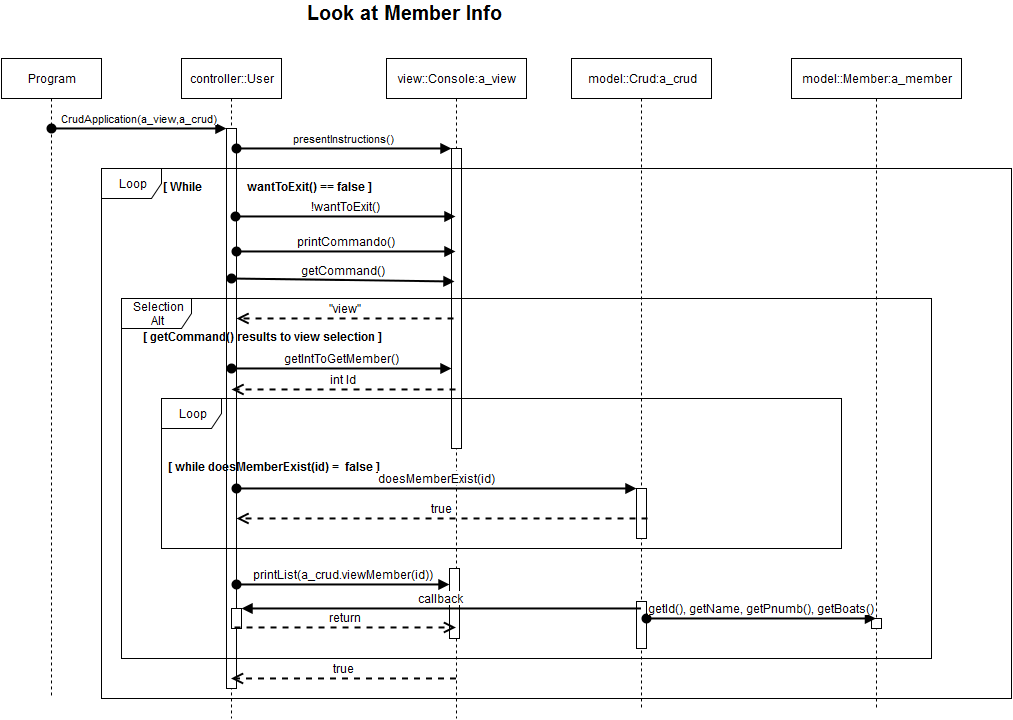

The diagram above was exported from draw.io. Its source (the exported page's mxGraphModel, read from the mxfile embedded in the PNG):
<mxGraphModel dx="1430" dy="833" grid="1" gridSize="10" guides="1" tooltips="1" connect="1" arrows="1" fold="1" page="1" pageScale="1" pageWidth="826" pageHeight="1169" background="#ffffff" math="0" shadow="0">
  <root>
    <mxCell id="0" />
    <mxCell id="1" parent="0" />
    <mxCell id="7a32b63087d9299e-1" value="Program" style="shape=umlLifeline;perimeter=lifelinePerimeter;whiteSpace=wrap;html=1;container=1;collapsible=0;recursiveResize=0;outlineConnect=0;" vertex="1" parent="1">
      <mxGeometry x="10" y="90" width="100" height="640" as="geometry" />
    </mxCell>
    <mxCell id="7a32b63087d9299e-2" value="controller::User" style="shape=umlLifeline;perimeter=lifelinePerimeter;whiteSpace=wrap;html=1;container=1;collapsible=0;recursiveResize=0;outlineConnect=0;" vertex="1" parent="1">
      <mxGeometry x="190" y="90" width="100" height="660" as="geometry" />
    </mxCell>
    <mxCell id="7a32b63087d9299e-3" value="" style="html=1;points=[];perimeter=orthogonalPerimeter;" vertex="1" parent="7a32b63087d9299e-2">
      <mxGeometry x="45" y="70" width="10" height="560" as="geometry" />
    </mxCell>
    <mxCell id="7a32b63087d9299e-4" value="view::Console:a_view" style="shape=umlLifeline;perimeter=lifelinePerimeter;whiteSpace=wrap;html=1;container=1;collapsible=0;recursiveResize=0;outlineConnect=0;" vertex="1" parent="1">
      <mxGeometry x="395" y="90" width="140" height="660" as="geometry" />
    </mxCell>
    <mxCell id="7a32b63087d9299e-5" value="" style="html=1;points=[];perimeter=orthogonalPerimeter;" vertex="1" parent="7a32b63087d9299e-4">
      <mxGeometry x="65" y="90" width="10" height="300" as="geometry" />
    </mxCell>
    <mxCell id="7a32b63087d9299e-41" value="" style="html=1;points=[];perimeter=orthogonalPerimeter;fontSize=12;" vertex="1" parent="7a32b63087d9299e-4">
      <mxGeometry x="63" y="510" width="10" height="70" as="geometry" />
    </mxCell>
    <mxCell id="7a32b63087d9299e-7" value="CrudApplication(a_view,a_crud)" style="html=1;verticalAlign=bottom;startArrow=oval;endArrow=block;startSize=8;strokeColor=#000000;strokeWidth=2;" edge="1" target="7a32b63087d9299e-3" parent="1">
      <mxGeometry x="60" y="160" as="geometry">
        <mxPoint x="60" y="160" as="sourcePoint" />
      </mxGeometry>
    </mxCell>
    <mxCell id="7a32b63087d9299e-8" value="model::Crud:a_crud" style="shape=umlLifeline;perimeter=lifelinePerimeter;whiteSpace=wrap;html=1;container=1;collapsible=0;recursiveResize=0;outlineConnect=0;" vertex="1" parent="1">
      <mxGeometry x="580" y="90" width="140" height="650" as="geometry" />
    </mxCell>
    <mxCell id="7a32b63087d9299e-36" value="" style="html=1;points=[];perimeter=orthogonalPerimeter;fontSize=12;" vertex="1" parent="7a32b63087d9299e-8">
      <mxGeometry x="65" y="430" width="10" height="50" as="geometry" />
    </mxCell>
    <mxCell id="7a32b63087d9299e-46" value="" style="html=1;points=[];perimeter=orthogonalPerimeter;fontSize=12;" vertex="1" parent="7a32b63087d9299e-8">
      <mxGeometry x="65" y="543" width="10" height="47" as="geometry" />
    </mxCell>
    <mxCell id="7a32b63087d9299e-12" value="presentInstructions()" style="html=1;verticalAlign=bottom;startArrow=oval;endArrow=block;startSize=8;strokeColor=#000000;strokeWidth=2;entryX=0;entryY=0;entryPerimeter=0;" edge="1" source="7a32b63087d9299e-3" target="7a32b63087d9299e-5" parent="1">
      <mxGeometry x="245" y="180" as="geometry">
        <mxPoint x="249" y="190" as="sourcePoint" />
      </mxGeometry>
    </mxCell>
    <mxCell id="7a32b63087d9299e-13" value="Look at Member Info&lt;br&gt;" style="text;html=1;align=center;fontStyle=1;verticalAlign=middle;spacingLeft=3;spacingRight=3;strokeColor=none;rotatable=0;points=[[0,0.5],[1,0.5]];portConstraint=eastwest;fontSize=20;" vertex="1" parent="1">
      <mxGeometry x="373" y="33" width="80" height="26" as="geometry" />
    </mxCell>
    <mxCell id="7a32b63087d9299e-14" value="!wantToExit()" style="html=1;verticalAlign=bottom;startArrow=oval;startFill=1;endArrow=block;startSize=8;strokeColor=#000000;strokeWidth=2;fontSize=12;entryX=0.4;entryY=0.227;entryPerimeter=0;" edge="1" parent="1" target="7a32b63087d9299e-5">
      <mxGeometry x="244" y="248" width="60" as="geometry">
        <mxPoint x="244" y="248" as="sourcePoint" />
        <mxPoint x="395" y="248" as="targetPoint" />
      </mxGeometry>
    </mxCell>
    <mxCell id="7a32b63087d9299e-15" value="Loop" style="shape=umlFrame;whiteSpace=wrap;html=1;fontSize=12;" vertex="1" parent="1">
      <mxGeometry x="110" y="200" width="910" height="530" as="geometry" />
    </mxCell>
    <mxCell id="7a32b63087d9299e-16" value="&lt;b&gt;[ While&amp;nbsp;&amp;nbsp;&amp;nbsp;&amp;nbsp;&amp;nbsp;&amp;nbsp;&amp;nbsp;&amp;nbsp;&amp;nbsp;&amp;nbsp;&amp;nbsp;&amp;nbsp;&amp;nbsp;&amp;nbsp; wantToExit() == false ]&lt;/b&gt;" style="text;html=1;resizable=0;autosize=1;align=left;verticalAlign=top;spacingTop=-4;points=[];" vertex="1" parent="1">
      <mxGeometry x="170" y="210" width="220" height="20" as="geometry" />
    </mxCell>
    <mxCell id="7a32b63087d9299e-17" value="printCommando()" style="html=1;verticalAlign=bottom;startArrow=oval;startFill=1;endArrow=block;startSize=8;strokeColor=#000000;strokeWidth=2;fontSize=12;entryX=0.4;entryY=0.343;entryPerimeter=0;" edge="1" source="7a32b63087d9299e-3" parent="1" target="7a32b63087d9299e-5">
      <mxGeometry x="245" y="282" width="60" as="geometry">
        <mxPoint x="245" y="280" as="sourcePoint" />
        <mxPoint x="402" y="282" as="targetPoint" />
      </mxGeometry>
    </mxCell>
    <mxCell id="7a32b63087d9299e-18" value="getCommand()" style="html=1;verticalAlign=bottom;startArrow=oval;startFill=1;endArrow=block;startSize=8;strokeColor=#000000;strokeWidth=2;fontSize=12;entryX=0.3;entryY=0.443;entryPerimeter=0;" edge="1" parent="1" target="7a32b63087d9299e-5">
      <mxGeometry x="240" y="310" width="60" as="geometry">
        <mxPoint x="240" y="310" as="sourcePoint" />
        <mxPoint x="400" y="310" as="targetPoint" />
      </mxGeometry>
    </mxCell>
    <mxCell id="7a32b63087d9299e-19" value="Selection&lt;br&gt;Alt&lt;br&gt;" style="shape=umlFrame;whiteSpace=wrap;html=1;fontSize=12;width=70;height=30;" vertex="1" parent="1">
      <mxGeometry x="130" y="330" width="810" height="360" as="geometry" />
    </mxCell>
    <mxCell id="7a32b63087d9299e-20" value="&quot;view&quot;" style="html=1;verticalAlign=bottom;endArrow=open;dashed=1;endSize=8;strokeColor=#000000;strokeWidth=2;fontSize=12;exitX=0.2;exitY=0.567;exitPerimeter=0;" edge="1" target="7a32b63087d9299e-3" parent="1" source="7a32b63087d9299e-5">
      <mxGeometry x="245" y="350" as="geometry">
        <mxPoint x="395" y="350" as="sourcePoint" />
        <mxPoint x="240" y="360" as="targetPoint" />
      </mxGeometry>
    </mxCell>
    <mxCell id="7a32b63087d9299e-21" value="&lt;b&gt;[ getCommand() results to view selection ]&lt;/b&gt;" style="text;html=1;resizable=0;autosize=1;align=left;verticalAlign=top;spacingTop=-4;points=[];" vertex="1" parent="1">
      <mxGeometry x="150" y="360" width="250" height="20" as="geometry" />
    </mxCell>
    <mxCell id="7a32b63087d9299e-25" value="model::Member:a_member" style="shape=umlLifeline;perimeter=lifelinePerimeter;whiteSpace=wrap;html=1;container=1;collapsible=0;recursiveResize=0;outlineConnect=0;" vertex="1" parent="1">
      <mxGeometry x="800" y="90" width="170" height="650" as="geometry" />
    </mxCell>
    <mxCell id="7a32b63087d9299e-48" value="" style="html=1;points=[];perimeter=orthogonalPerimeter;fontSize=12;" vertex="1" parent="7a32b63087d9299e-25">
      <mxGeometry x="80" y="560" width="10" height="10" as="geometry" />
    </mxCell>
    <mxCell id="7a32b63087d9299e-28" value="true" style="html=1;verticalAlign=bottom;endArrow=open;dashed=1;endSize=8;strokeColor=#000000;strokeWidth=2;fontSize=12;" edge="1" source="7a32b63087d9299e-4" parent="1" target="7a32b63087d9299e-2">
      <mxGeometry x="240" y="627" as="geometry">
        <mxPoint x="400" y="580" as="sourcePoint" />
        <mxPoint x="240" y="627" as="targetPoint" />
        <Array as="points">
          <mxPoint x="280" y="710" />
        </Array>
      </mxGeometry>
    </mxCell>
    <mxCell id="7a32b63087d9299e-29" value="getIntToGetMember()" style="html=1;verticalAlign=bottom;startArrow=oval;startFill=1;endArrow=block;startSize=8;strokeColor=#000000;strokeWidth=2;fontSize=12;exitX=0.3;exitY=0.487;exitPerimeter=0;" edge="1" parent="1" target="7a32b63087d9299e-5">
      <mxGeometry width="60" relative="1" as="geometry">
        <mxPoint x="240" y="400" as="sourcePoint" />
        <mxPoint x="400" y="400" as="targetPoint" />
      </mxGeometry>
    </mxCell>
    <mxCell id="7a32b63087d9299e-30" value="int Id&lt;br&gt;" style="html=1;verticalAlign=bottom;endArrow=open;dashed=1;endSize=8;strokeColor=#000000;strokeWidth=2;fontSize=12;exitX=0.4;exitY=0.803;exitPerimeter=0;" edge="1" parent="1" source="7a32b63087d9299e-5">
      <mxGeometry relative="1" as="geometry">
        <mxPoint x="395" y="419" as="sourcePoint" />
        <mxPoint x="240" y="421" as="targetPoint" />
      </mxGeometry>
    </mxCell>
    <mxCell id="7a32b63087d9299e-33" value="Loop" style="shape=umlFrame;whiteSpace=wrap;html=1;fontSize=12;" vertex="1" parent="1">
      <mxGeometry x="170" y="430" width="680" height="150" as="geometry" />
    </mxCell>
    <mxCell id="7a32b63087d9299e-35" value="&lt;b&gt;[ while doesMemberExist(id) =&amp;nbsp; false ]&lt;/b&gt;" style="text;html=1;resizable=0;points=[];autosize=1;align=left;verticalAlign=top;spacingTop=-4;fontSize=12;" vertex="1" parent="1">
      <mxGeometry x="175" y="490" width="230" height="20" as="geometry" />
    </mxCell>
    <mxCell id="7a32b63087d9299e-37" value="doesMemberExist(id)" style="html=1;verticalAlign=bottom;startArrow=oval;endArrow=block;startSize=8;strokeColor=#000000;strokeWidth=2;fontSize=12;" edge="1" target="7a32b63087d9299e-36" parent="1">
      <mxGeometry relative="1" as="geometry">
        <mxPoint x="245" y="520" as="sourcePoint" />
      </mxGeometry>
    </mxCell>
    <mxCell id="7a32b63087d9299e-40" value="true" style="html=1;verticalAlign=bottom;endArrow=open;dashed=1;endSize=8;strokeColor=#000000;strokeWidth=2;fontSize=12;exitX=1.1;exitY=0.6;exitPerimeter=0;" edge="1" parent="1" source="7a32b63087d9299e-36" target="7a32b63087d9299e-3">
      <mxGeometry relative="1" as="geometry">
        <mxPoint x="600" y="550" as="sourcePoint" />
        <mxPoint x="250" y="546" as="targetPoint" />
      </mxGeometry>
    </mxCell>
    <mxCell id="7a32b63087d9299e-42" value="printList(a_crud.viewMember(id))" style="html=1;verticalAlign=bottom;startArrow=oval;endArrow=block;startSize=8;strokeColor=#000000;strokeWidth=2;fontSize=12;" edge="1" target="7a32b63087d9299e-41" parent="1">
      <mxGeometry relative="1" as="geometry">
        <mxPoint x="245" y="616" as="sourcePoint" />
      </mxGeometry>
    </mxCell>
    <mxCell id="7a32b63087d9299e-43" value="" style="html=1;points=[];perimeter=orthogonalPerimeter;fontSize=12;" vertex="1" parent="1">
      <mxGeometry x="240" y="640" width="10" height="20" as="geometry" />
    </mxCell>
    <mxCell id="7a32b63087d9299e-44" value="callback" style="html=1;verticalAlign=bottom;endArrow=block;strokeColor=#000000;strokeWidth=2;fontSize=12;" edge="1" target="7a32b63087d9299e-43" parent="1" source="7a32b63087d9299e-8">
      <mxGeometry relative="1" as="geometry">
        <mxPoint x="310" y="640" as="sourcePoint" />
      </mxGeometry>
    </mxCell>
    <mxCell id="7a32b63087d9299e-45" value="return" style="html=1;verticalAlign=bottom;endArrow=open;dashed=1;endSize=8;strokeColor=#000000;strokeWidth=2;fontSize=12;exitX=0.3;exitY=0.95;exitPerimeter=0;" edge="1" source="7a32b63087d9299e-43" parent="1" target="7a32b63087d9299e-4">
      <mxGeometry relative="1" as="geometry">
        <mxPoint x="310" y="697" as="targetPoint" />
        <mxPoint x="248" y="661" as="sourcePoint" />
      </mxGeometry>
    </mxCell>
    <mxCell id="7a32b63087d9299e-47" value="getId(), getName, getPnumb(), getBoats()&lt;br&gt;" style="html=1;verticalAlign=bottom;startArrow=oval;startFill=1;endArrow=block;startSize=8;strokeColor=#000000;strokeWidth=2;fontSize=12;" edge="1" parent="1" target="7a32b63087d9299e-25">
      <mxGeometry width="60" relative="1" as="geometry">
        <mxPoint x="655" y="650" as="sourcePoint" />
        <mxPoint x="715" y="650" as="targetPoint" />
      </mxGeometry>
    </mxCell>
  </root>
</mxGraphModel>